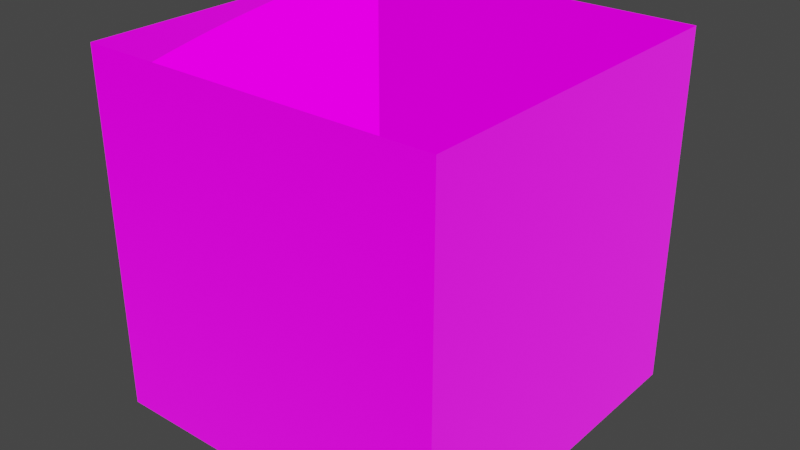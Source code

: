 # Source: NormalConversionTest.blend  (saved by Blender 3.6.13; exported with 4.5.12 LTS)
import bpy
from mathutils import Matrix  # noqa: F401  (used for matrix-valued properties, if any)

bpy.ops.wm.read_factory_settings(use_empty=True)
scene = bpy.context.scene
scene.name = 'Scene'

# ---- collections
col_normalconversion = bpy.data.collections.new('NormalConversion'); scene.collection.children.link(col_normalconversion)

# ---- images (referenced by path relative to the original .blend; pixels are not part of the script)
import os
ASSET_DIR = os.environ.get("B2B_ASSET_DIR", "")  # directory of the original .blend (textures are referenced by path, not embedded)
HERE = os.path.dirname(os.path.abspath(__file__))  # packed textures are extracted next to this script under _unpacked/

def load_image(name, relpath, width, height, colorspace="sRGB"):
    """Load a texture the original file referenced (path relative to the .blend, or extracted next to this script)."""
    p = next((c for c in (os.path.join(HERE, relpath), os.path.join(ASSET_DIR, relpath)) if relpath and os.path.exists(c)), "")
    if p:
        img = bpy.data.images.load(p, check_existing=True)
        img.name = name
    else:  # same state as the original file: an image datablock whose file is absent (Cycles renders it pink)
        img = bpy.data.images.new(name, width, height)
        img.source = "FILE"
        img.filepath = "//" + (relpath or name)
    img.colorspace_settings.name = colorspace
    return img
img_alb_png_003 = load_image('Alb.png.003', 'Alb.png', 1024, 1024, 'sRGB')
img_nml_png_005 = load_image('Nml.png.005', 'Nml.png', 1024, 1024, 'Non-Color')
img_lit_png_002 = load_image('Lit.png.002', 'Lit.png', 1024, 1024, 'sRGB')

# ---- materials (node trees are filled in below, after node groups)
mat_source = bpy.data.materials.new('Source')
mat_source.surface_render_method = 'BLENDED'
mat_source.blend_method = 'BLEND'
mat_source.use_transparency_overlap = False
mat_source.show_transparent_back = False
mat_source.use_backface_culling = True

# ---- material node trees
mat_source.use_nodes = True; mat_source.node_tree.nodes.clear()
_N = mat_source.node_tree.nodes; _L = mat_source.node_tree.links
n0 = _N.new('ShaderNodeOutputMaterial'); n0.name = 'Material Output'; n0.location = (0, 0)
n1 = _N.new('ShaderNodeBsdfPrincipled'); n1.name = 'Principled BSDF'; n1.location = (-500, 0)
n1.distribution = 'GGX'
n1.subsurface_method = 'RANDOM_WALK_SKIN'
n1.inputs[3].default_value = 1.45
n1.inputs[28].default_value = 1.0
n2 = _N.new('ShaderNodeUVMap'); n2.name = 'UV Map'; n2.location = (-5000, -500)
n2.label = 'UV Map'
n3 = _N.new('ShaderNodeTexImage'); n3.name = 'Image Texture'; n3.location = (-2600, 0)
n3.label = 'Albedo Texture'
n3.image = img_alb_png_003
n4 = _N.new('ShaderNodeMath'); n4.name = 'Math'; n4.location = (-2250, 0)
n5 = _N.new('ShaderNodeClamp'); n5.name = 'Clamp'; n5.location = (-2000, 0)
n6 = _N.new('ShaderNodeTexImage'); n6.name = 'Image Texture.001'; n6.location = (-2600, -250)
n6.label = 'Normal Map'
n6.image = img_nml_png_005
n7 = _N.new('ShaderNodeSeparateRGB'); n7.name = 'Separate RGB (Legacy)'; n7.location = (-2250, -250)
n8 = _N.new('ShaderNodeCombineRGB'); n8.name = 'Combine RGB (Legacy)'; n8.location = (-2000, -250)
n8.inputs[2].default_value = 1.0
n9 = _N.new('ShaderNodeNormalMap'); n9.name = 'Normal Map'; n9.location = (-1750, -250)
n10 = _N.new('ShaderNodeInvert'); n10.name = 'Invert Color'; n10.location = (-2250, -375)
n11 = _N.new('ShaderNodeTexImage'); n11.name = 'Image Texture.002'; n11.location = (-2600, -750)
n11.label = 'Lit Texture'
n11.image = img_lit_png_002
_L.new(n1.outputs[0], n0.inputs[0])
_L.new(n3.outputs[1], n4.inputs[0])
_L.new(n4.outputs[0], n5.inputs[0])
_L.new(n5.outputs[0], n1.inputs[4])
_L.new(n6.outputs[0], n7.inputs[0])
_L.new(n7.outputs[0], n8.inputs[0])
_L.new(n7.outputs[1], n8.inputs[1])
_L.new(n8.outputs[0], n9.inputs[1])
_L.new(n6.outputs[1], n10.inputs[1])
_L.new(n10.outputs[0], n1.inputs[2])
_L.new(n7.outputs[2], n1.inputs[1])
_L.new(n11.outputs[0], n1.inputs[27])
_L.new(n11.outputs[1], n4.inputs[1])
_L.new(n3.outputs[0], n1.inputs[0])
_L.new(n9.outputs[0], n1.inputs[5])
n0.is_active_output = True

# ---- world
world_world = bpy.data.worlds.new('World'); scene.world = world_world
world_world.use_nodes = True; world_world.node_tree.nodes.clear()
_N = world_world.node_tree.nodes; _L = world_world.node_tree.links
n0 = _N.new('ShaderNodeOutputWorld'); n0.name = 'World Output'; n0.location = (300, 300)
n1 = _N.new('ShaderNodeBackground'); n1.name = 'Background'; n1.location = (10, 300)
n1.inputs[0].default_value = (0.05088, 0.05088, 0.05088, 1.0)
_L.new(n1.outputs[0], n0.inputs[0])
n0.is_active_output = True
world_world.color = (0.05088, 0.05088, 0.05088)
world_world.use_sun_shadow = False
world_world.sun_shadow_jitter_overblur = 0.0

# ---- meshes
me_cube = bpy.data.meshes.new('Cube')
me_cube.from_pydata([(-1.0, -1.0, -1.0), (-1.0, -1.0, 1.0), (-1.0, 1.0, -1.0), (-1.0, 1.0, 1.0), (1.0, -1.0, -1.0), (1.0, -1.0, 1.0), (1.0, 1.0, -1.0), (1.0, 1.0, 1.0)], [], [(0, 1, 3, 2), (2, 3, 7, 6), (6, 7, 5, 4), (4, 5, 1, 0)])
_uv = me_cube.uv_layers.new(name='UVMap')
_uv.uv.foreach_set('vector', [1.0, 0.5, 1.0, 1.0, 0.5, 1.0, 0.5, 0.5, 0.5, 0.0, 0.5, 0.5, 0.0, 0.5, 0.0, 0.0, 0.5, 0.5, 0.5, 1.0, 0.0, 1.0, 0.0, 0.5, 1.0, 0.0, 1.0, 0.5, 0.5, 0.5, 0.5, 0.0])
me_cube.materials.append(mat_source)
me_cube.use_remesh_fix_poles = True
me_cube.use_remesh_preserve_attributes = False
me_cube.update()

# ---- objects
ob_src = bpy.data.objects.new('Src', me_cube)

# ---- transforms, parenting, visibility, modifiers, constraints
ob_src.location = (0.0, 0.0, 0.0)

# ---- collection membership
col_normalconversion.objects.link(ob_src)

# ---- scene / render settings (as saved in the file)
scene.frame_start = 1; scene.frame_end = 250; scene.frame_set(1)
scene.render.engine = 'CYCLES'
scene.cycles.use_denoising = False
scene.cycles.samples = 1
scene.cycles.sampling_pattern = 'TABULATED_SOBOL'
scene.cycles.use_adaptive_sampling = False
scene.cycles.use_light_tree = False
scene.cycles.bake_type = 'EMIT'
scene.view_settings.view_transform = 'Filmic'
bpy.context.view_layer.update()

# ---- added for rendering (the .blend has no active camera and no usable light): camera, sun
cam_auto = bpy.data.cameras.new('AutoCamera')
cam_auto.lens = 50.0
cam_auto.sensor_width = 36.0
cam_auto.clip_end = 1000.0
ob_auto_camera = bpy.data.objects.new('AutoCamera', cam_auto)
scene.collection.objects.link(ob_auto_camera)
ob_auto_camera.location = (3.20507, -3.84609, 2.56406)
ob_auto_camera.rotation_euler = (1.09748, -7.21219e-08, 0.694738)
scene.camera = ob_auto_camera
light_auto_sun = bpy.data.lights.new('AutoSun', 'SUN')
light_auto_sun.energy = 3.0
light_auto_sun.angle = 0.0523599
ob_auto_sun = bpy.data.objects.new('AutoSun', light_auto_sun)
scene.collection.objects.link(ob_auto_sun)
ob_auto_sun.rotation_euler = (0.872665, 0.174533, 0.523599)
bpy.context.view_layer.update()
